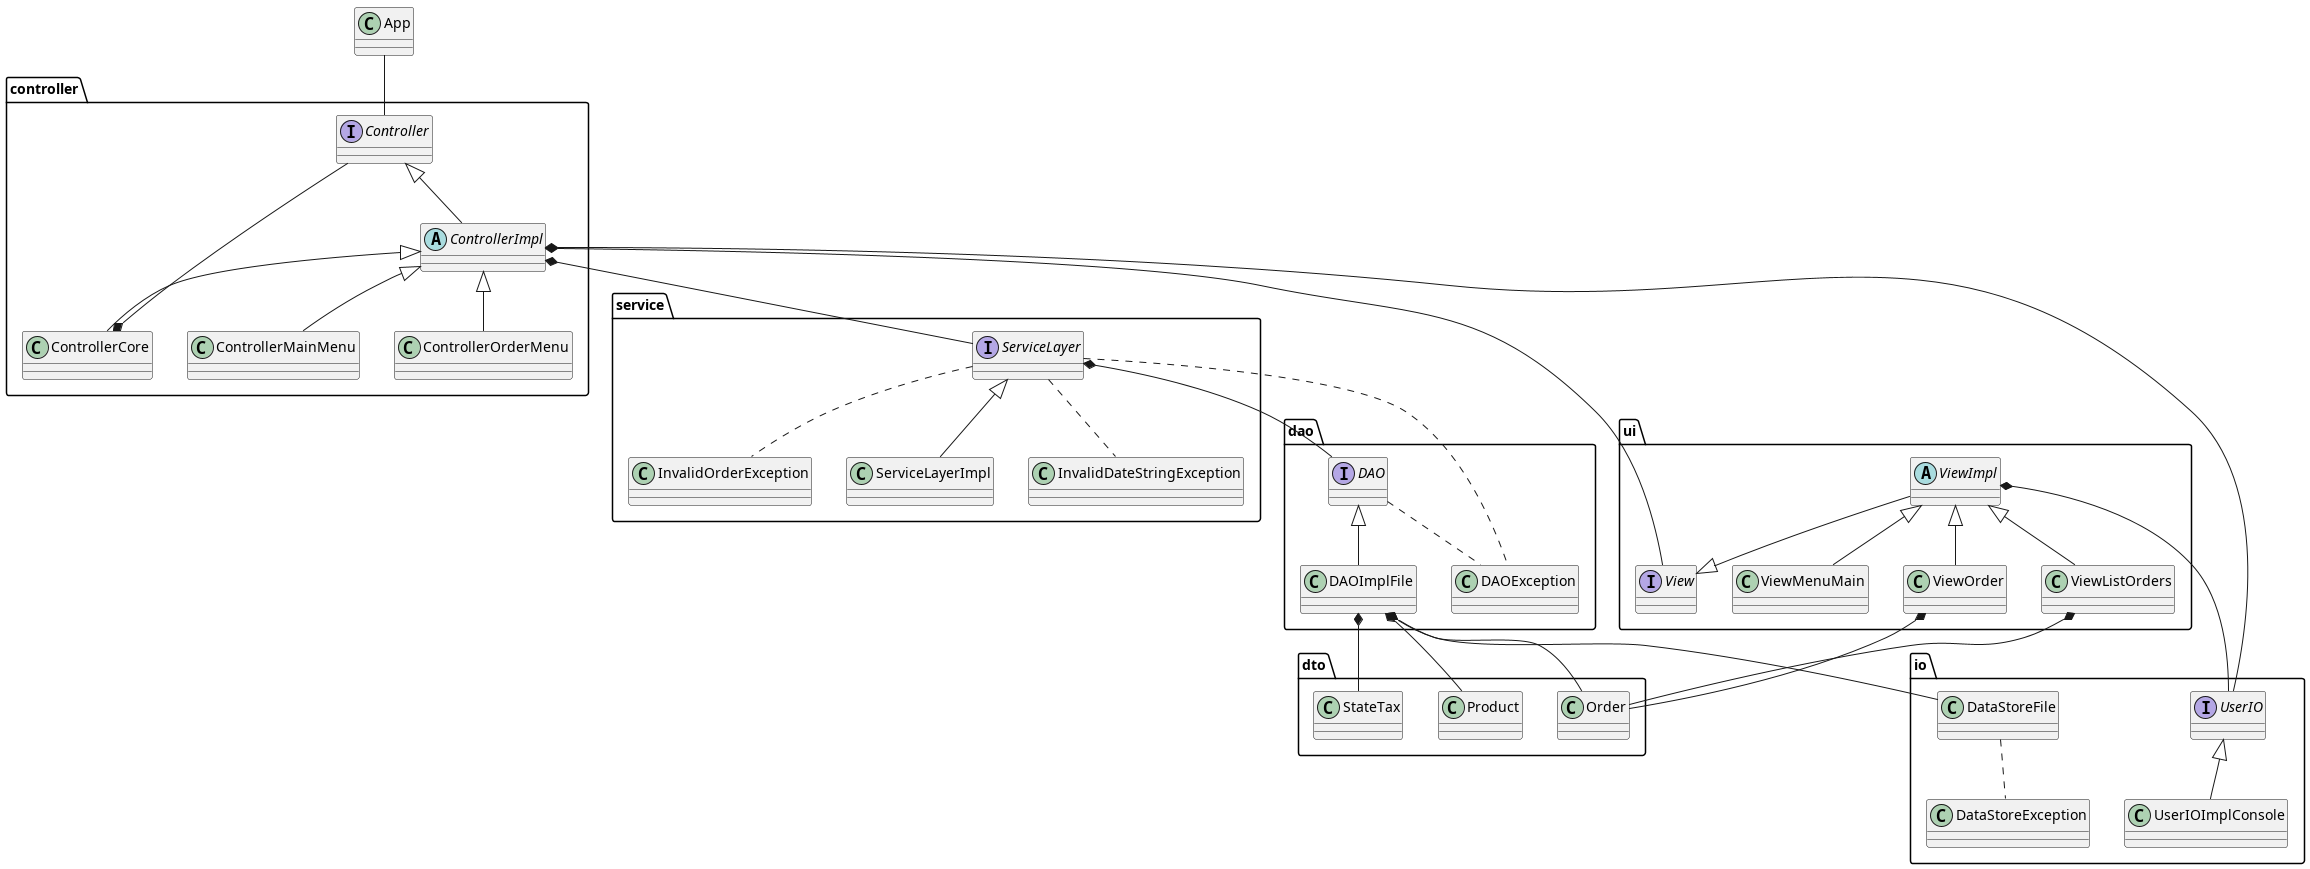

The diagram above was rendered by PlantUML. Its source (embedded in the PNG):
@startuml class-diagram

' IO package
interface io.UserIO
class io.UserIOImplConsole
class io.DataStoreFile
Class io.DataStoreException

' Controller package
interface controller.Controller
abstract class controller.ControllerImpl
class controller.ControllerCore
class controller.ControllerMainMenu
class controller.ControllerOrderMenu

' DAO package
interface dao.DAO
class dao.DAOImplFile
class dao.DAOException

' DTO package
class dto.Order
class dto.Product
class dto.StateTax
' enum dto.StateTaxEnum

' Service package
class service.InvalidDateStringException
class service.InvalidOrderException
interface service.ServiceLayer
class service.ServiceLayerImpl

' UI package
interface ui.View
abstract class ui.ViewImpl
class ui.ViewMenuMain
class ui.ViewOrder
class ui.ViewListOrders

' App
class App

' Relationships

io.UserIO <|-- io.UserIOImplConsole

io.DataStoreFile .. io.DataStoreException

controller.Controller <|-- controller.ControllerImpl
controller.ControllerImpl <|-- controller.ControllerCore
controller.ControllerImpl <|-- controller.ControllerMainMenu
controller.ControllerImpl <|-- controller.ControllerOrderMenu
controller.Controller --* controller.ControllerCore
controller.ControllerImpl *-- ui.View
controller.ControllerImpl *-- io.UserIO
controller.ControllerImpl *-- service.ServiceLayer

dao.DAO <|-- dao.DAOImplFile
dao.DAO .. dao.DAOException
dao.DAOImplFile *-- io.DataStoreFile
dao.DAOImplFile *-- dto.Order
dao.DAOImplFile *-- dto.StateTax
dao.DAOImplFile *-- dto.Product

service.ServiceLayer .. dao.DAOException
service.ServiceLayer .. service.InvalidDateStringException
service.ServiceLayer .. service.InvalidOrderException
service.ServiceLayer <|-- service.ServiceLayerImpl
service.ServiceLayer *-- dao.DAO

ui.ViewImpl --|> ui.View
ui.ViewImpl *-- io.UserIO
ui.ViewImpl <|-- ui.ViewMenuMain
ui.ViewImpl <|-- ui.ViewOrder
ui.ViewImpl <|-- ui.ViewListOrders
ui.ViewListOrders *-- dto.Order
ui.ViewOrder *-- dto.Order

App -- controller.Controller

@enduml